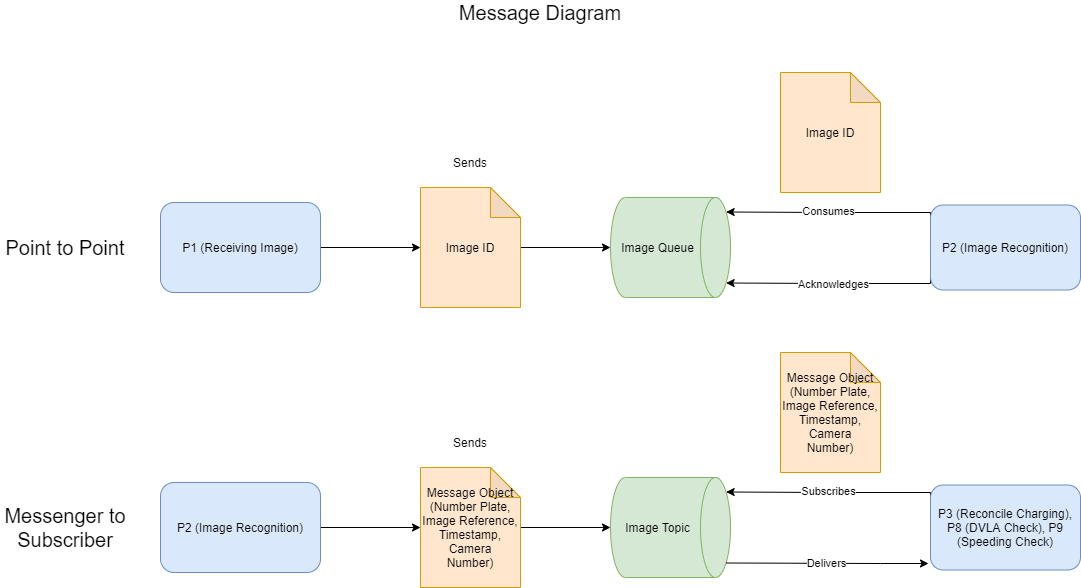

The diagram above was exported from draw.io. Its source (the exported page's mxGraphModel, read from the mxfile embedded in the PNG):
<mxGraphModel dx="1662" dy="798" grid="1" gridSize="10" guides="1" tooltips="1" connect="1" arrows="1" fold="1" page="1" pageScale="1" pageWidth="827" pageHeight="1169" math="0" shadow="0">
  <root>
    <mxCell id="rN4DZ80ovT30bvNGJM8L-0" />
    <mxCell id="rN4DZ80ovT30bvNGJM8L-1" parent="rN4DZ80ovT30bvNGJM8L-0" />
    <mxCell id="VYKV2JZNdvTxsfnIhvHl-15" style="edgeStyle=orthogonalEdgeStyle;rounded=0;orthogonalLoop=1;jettySize=auto;html=1;exitX=1;exitY=0.5;exitDx=0;exitDy=0;" parent="rN4DZ80ovT30bvNGJM8L-1" source="VYKV2JZNdvTxsfnIhvHl-1" target="VYKV2JZNdvTxsfnIhvHl-14" edge="1">
      <mxGeometry relative="1" as="geometry" />
    </mxCell>
    <mxCell id="VYKV2JZNdvTxsfnIhvHl-1" value="P1 (Receiving Image)" style="rounded=1;whiteSpace=wrap;html=1;fillColor=#dae8fc;strokeColor=#6c8ebf;" parent="rN4DZ80ovT30bvNGJM8L-1" vertex="1">
      <mxGeometry x="445" y="250" width="160" height="90" as="geometry" />
    </mxCell>
    <mxCell id="VYKV2JZNdvTxsfnIhvHl-4" value="Image Queue" style="shape=cylinder3;whiteSpace=wrap;html=1;boundedLbl=1;backgroundOutline=1;size=15;rotation=90;horizontal=0;fillColor=#d5e8d4;strokeColor=#82b366;" parent="rN4DZ80ovT30bvNGJM8L-1" vertex="1">
      <mxGeometry x="905" y="235" width="100" height="120" as="geometry" />
    </mxCell>
    <mxCell id="VYKV2JZNdvTxsfnIhvHl-16" style="edgeStyle=orthogonalEdgeStyle;rounded=0;orthogonalLoop=1;jettySize=auto;html=1;" parent="rN4DZ80ovT30bvNGJM8L-1" source="VYKV2JZNdvTxsfnIhvHl-14" target="VYKV2JZNdvTxsfnIhvHl-4" edge="1">
      <mxGeometry relative="1" as="geometry" />
    </mxCell>
    <mxCell id="VYKV2JZNdvTxsfnIhvHl-14" value="Image ID" style="shape=note;whiteSpace=wrap;html=1;backgroundOutline=1;darkOpacity=0.05;fillColor=#ffe6cc;strokeColor=#d79b00;" parent="rN4DZ80ovT30bvNGJM8L-1" vertex="1">
      <mxGeometry x="705" y="235" width="100" height="120" as="geometry" />
    </mxCell>
    <mxCell id="VYKV2JZNdvTxsfnIhvHl-17" value="Sends" style="text;html=1;strokeColor=none;fillColor=none;align=center;verticalAlign=middle;whiteSpace=wrap;rounded=0;" parent="rN4DZ80ovT30bvNGJM8L-1" vertex="1">
      <mxGeometry x="735" y="200" width="40" height="20" as="geometry" />
    </mxCell>
    <mxCell id="VYKV2JZNdvTxsfnIhvHl-18" value="Image ID" style="shape=note;whiteSpace=wrap;html=1;backgroundOutline=1;darkOpacity=0.05;fillColor=#ffe6cc;strokeColor=#d79b00;" parent="rN4DZ80ovT30bvNGJM8L-1" vertex="1">
      <mxGeometry x="1065" y="120" width="100" height="120" as="geometry" />
    </mxCell>
    <mxCell id="VYKV2JZNdvTxsfnIhvHl-24" style="edgeStyle=orthogonalEdgeStyle;rounded=0;orthogonalLoop=1;jettySize=auto;html=1;exitX=0;exitY=0.25;exitDx=0;exitDy=0;entryX=0.145;entryY=0;entryDx=0;entryDy=4.35;entryPerimeter=0;" parent="rN4DZ80ovT30bvNGJM8L-1" source="VYKV2JZNdvTxsfnIhvHl-20" target="VYKV2JZNdvTxsfnIhvHl-4" edge="1">
      <mxGeometry relative="1" as="geometry">
        <Array as="points">
          <mxPoint x="1215" y="260" />
          <mxPoint x="1115" y="260" />
        </Array>
      </mxGeometry>
    </mxCell>
    <mxCell id="VYKV2JZNdvTxsfnIhvHl-25" value="Consumes" style="edgeLabel;html=1;align=center;verticalAlign=middle;resizable=0;points=[];" parent="VYKV2JZNdvTxsfnIhvHl-24" vertex="1" connectable="0">
      <mxGeometry x="0.0615" y="-1" relative="1" as="geometry">
        <mxPoint as="offset" />
      </mxGeometry>
    </mxCell>
    <mxCell id="VYKV2JZNdvTxsfnIhvHl-26" style="edgeStyle=orthogonalEdgeStyle;rounded=0;orthogonalLoop=1;jettySize=auto;html=1;exitX=0;exitY=0.75;exitDx=0;exitDy=0;entryX=0.855;entryY=0;entryDx=0;entryDy=4.35;entryPerimeter=0;" parent="rN4DZ80ovT30bvNGJM8L-1" source="VYKV2JZNdvTxsfnIhvHl-20" target="VYKV2JZNdvTxsfnIhvHl-4" edge="1">
      <mxGeometry relative="1" as="geometry">
        <Array as="points">
          <mxPoint x="1215" y="331" />
          <mxPoint x="1115" y="331" />
        </Array>
      </mxGeometry>
    </mxCell>
    <mxCell id="VYKV2JZNdvTxsfnIhvHl-27" value="Acknowledges" style="edgeLabel;html=1;align=center;verticalAlign=middle;resizable=0;points=[];" parent="VYKV2JZNdvTxsfnIhvHl-26" vertex="1" connectable="0">
      <mxGeometry x="0.0201" relative="1" as="geometry">
        <mxPoint as="offset" />
      </mxGeometry>
    </mxCell>
    <mxCell id="VYKV2JZNdvTxsfnIhvHl-20" value="P2 (Image Recognition)" style="rounded=1;whiteSpace=wrap;html=1;fillColor=#dae8fc;strokeColor=#6c8ebf;" parent="rN4DZ80ovT30bvNGJM8L-1" vertex="1">
      <mxGeometry x="1215" y="252.5" width="150" height="85" as="geometry" />
    </mxCell>
    <mxCell id="VYKV2JZNdvTxsfnIhvHl-28" style="edgeStyle=orthogonalEdgeStyle;rounded=0;orthogonalLoop=1;jettySize=auto;html=1;exitX=1;exitY=0.5;exitDx=0;exitDy=0;" parent="rN4DZ80ovT30bvNGJM8L-1" source="VYKV2JZNdvTxsfnIhvHl-29" target="VYKV2JZNdvTxsfnIhvHl-32" edge="1">
      <mxGeometry relative="1" as="geometry" />
    </mxCell>
    <mxCell id="VYKV2JZNdvTxsfnIhvHl-29" value="P2 (Image Recognition)" style="rounded=1;whiteSpace=wrap;html=1;fillColor=#dae8fc;strokeColor=#6c8ebf;" parent="rN4DZ80ovT30bvNGJM8L-1" vertex="1">
      <mxGeometry x="445" y="530" width="160" height="90" as="geometry" />
    </mxCell>
    <mxCell id="VYKV2JZNdvTxsfnIhvHl-30" value="Image Topic" style="shape=cylinder3;whiteSpace=wrap;html=1;boundedLbl=1;backgroundOutline=1;size=15;rotation=90;horizontal=0;fillColor=#d5e8d4;strokeColor=#82b366;" parent="rN4DZ80ovT30bvNGJM8L-1" vertex="1">
      <mxGeometry x="905" y="515" width="100" height="120" as="geometry" />
    </mxCell>
    <mxCell id="VYKV2JZNdvTxsfnIhvHl-31" style="edgeStyle=orthogonalEdgeStyle;rounded=0;orthogonalLoop=1;jettySize=auto;html=1;" parent="rN4DZ80ovT30bvNGJM8L-1" source="VYKV2JZNdvTxsfnIhvHl-32" target="VYKV2JZNdvTxsfnIhvHl-30" edge="1">
      <mxGeometry relative="1" as="geometry" />
    </mxCell>
    <mxCell id="VYKV2JZNdvTxsfnIhvHl-32" value="&lt;span&gt;Message Object&lt;/span&gt;&lt;br&gt;&lt;span&gt;(Number Plate, Image Reference, Timestamp, Camera&lt;/span&gt;&lt;br&gt;&lt;span&gt;Number)&lt;/span&gt;" style="shape=note;whiteSpace=wrap;html=1;backgroundOutline=1;darkOpacity=0.05;fillColor=#ffe6cc;strokeColor=#d79b00;" parent="rN4DZ80ovT30bvNGJM8L-1" vertex="1">
      <mxGeometry x="705" y="515" width="100" height="120" as="geometry" />
    </mxCell>
    <mxCell id="VYKV2JZNdvTxsfnIhvHl-33" value="Sends" style="text;html=1;strokeColor=none;fillColor=none;align=center;verticalAlign=middle;whiteSpace=wrap;rounded=0;" parent="rN4DZ80ovT30bvNGJM8L-1" vertex="1">
      <mxGeometry x="735" y="480" width="40" height="20" as="geometry" />
    </mxCell>
    <mxCell id="VYKV2JZNdvTxsfnIhvHl-34" value="&lt;span&gt;Message Object&lt;/span&gt;&lt;br&gt;&lt;span&gt;(Number Plate, Image Reference, Timestamp, Camera&lt;/span&gt;&lt;br&gt;&lt;span&gt;Number)&lt;/span&gt;" style="shape=note;whiteSpace=wrap;html=1;backgroundOutline=1;darkOpacity=0.05;fillColor=#ffe6cc;strokeColor=#d79b00;" parent="rN4DZ80ovT30bvNGJM8L-1" vertex="1">
      <mxGeometry x="1065" y="400" width="100" height="120" as="geometry" />
    </mxCell>
    <mxCell id="VYKV2JZNdvTxsfnIhvHl-35" style="edgeStyle=orthogonalEdgeStyle;rounded=0;orthogonalLoop=1;jettySize=auto;html=1;exitX=0;exitY=0.25;exitDx=0;exitDy=0;entryX=0.145;entryY=0;entryDx=0;entryDy=4.35;entryPerimeter=0;" parent="rN4DZ80ovT30bvNGJM8L-1" source="VYKV2JZNdvTxsfnIhvHl-39" target="VYKV2JZNdvTxsfnIhvHl-30" edge="1">
      <mxGeometry relative="1" as="geometry">
        <Array as="points">
          <mxPoint x="1215" y="540" />
          <mxPoint x="1115" y="540" />
        </Array>
      </mxGeometry>
    </mxCell>
    <mxCell id="VYKV2JZNdvTxsfnIhvHl-36" value="Subscribes" style="edgeLabel;html=1;align=center;verticalAlign=middle;resizable=0;points=[];" parent="VYKV2JZNdvTxsfnIhvHl-35" vertex="1" connectable="0">
      <mxGeometry x="0.0615" y="-1" relative="1" as="geometry">
        <mxPoint as="offset" />
      </mxGeometry>
    </mxCell>
    <mxCell id="VYKV2JZNdvTxsfnIhvHl-37" style="edgeStyle=orthogonalEdgeStyle;rounded=0;orthogonalLoop=1;jettySize=auto;html=1;entryX=0.855;entryY=0;entryDx=0;entryDy=4.35;entryPerimeter=0;endArrow=none;endFill=0;startArrow=classic;startFill=1;" parent="rN4DZ80ovT30bvNGJM8L-1" target="VYKV2JZNdvTxsfnIhvHl-30" edge="1">
      <mxGeometry relative="1" as="geometry">
        <Array as="points">
          <mxPoint x="1165" y="611" />
        </Array>
        <mxPoint x="1213" y="611" as="sourcePoint" />
      </mxGeometry>
    </mxCell>
    <mxCell id="VYKV2JZNdvTxsfnIhvHl-38" value="Delivers" style="edgeLabel;html=1;align=center;verticalAlign=middle;resizable=0;points=[];" parent="VYKV2JZNdvTxsfnIhvHl-37" vertex="1" connectable="0">
      <mxGeometry x="0.0201" relative="1" as="geometry">
        <mxPoint as="offset" />
      </mxGeometry>
    </mxCell>
    <mxCell id="VYKV2JZNdvTxsfnIhvHl-39" value="P3 (Reconcile Charging), P8 (DVLA Check), P9 (Speeding Check)" style="rounded=1;whiteSpace=wrap;html=1;fillColor=#dae8fc;strokeColor=#6c8ebf;" parent="rN4DZ80ovT30bvNGJM8L-1" vertex="1">
      <mxGeometry x="1215" y="532.5" width="150" height="85" as="geometry" />
    </mxCell>
    <mxCell id="VYKV2JZNdvTxsfnIhvHl-50" value="&lt;font style=&quot;font-size: 20px&quot;&gt;Point to Point&lt;/font&gt;" style="text;html=1;strokeColor=none;fillColor=none;align=center;verticalAlign=middle;whiteSpace=wrap;rounded=0;" parent="rN4DZ80ovT30bvNGJM8L-1" vertex="1">
      <mxGeometry x="285" y="285" width="130" height="20" as="geometry" />
    </mxCell>
    <mxCell id="VYKV2JZNdvTxsfnIhvHl-51" value="&lt;font style=&quot;font-size: 20px&quot;&gt;Messenger to Subscriber&lt;/font&gt;" style="text;html=1;strokeColor=none;fillColor=none;align=center;verticalAlign=middle;whiteSpace=wrap;rounded=0;" parent="rN4DZ80ovT30bvNGJM8L-1" vertex="1">
      <mxGeometry x="285" y="565" width="130" height="20" as="geometry" />
    </mxCell>
    <mxCell id="GrYYwta1C7HM454rjuaz-0" value="&lt;font style=&quot;font-size: 20px&quot;&gt;Message Diagram&lt;/font&gt;" style="text;html=1;strokeColor=none;fillColor=none;align=center;verticalAlign=middle;whiteSpace=wrap;rounded=0;" parent="rN4DZ80ovT30bvNGJM8L-1" vertex="1">
      <mxGeometry x="710" y="50" width="230" height="20" as="geometry" />
    </mxCell>
  </root>
</mxGraphModel>